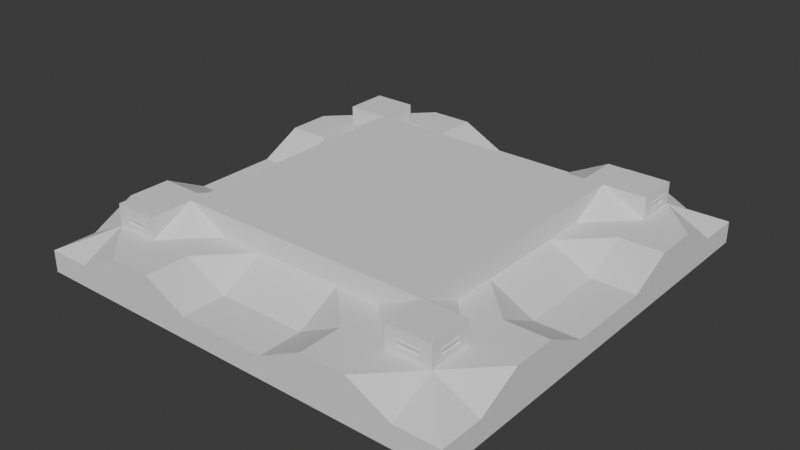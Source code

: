 # Source: turretbasev2.blend  (saved by Blender 4.2.66; exported with 4.5.12 LTS)
import bpy
from mathutils import Matrix  # noqa: F401  (used for matrix-valued properties, if any)

bpy.ops.wm.read_factory_settings(use_empty=True)
scene = bpy.context.scene
scene.name = 'Scene'

# ---- world
world_world = bpy.data.worlds.new('World'); scene.world = world_world
world_world.use_nodes = True; world_world.node_tree.nodes.clear()
_N = world_world.node_tree.nodes; _L = world_world.node_tree.links
n0 = _N.new('ShaderNodeOutputWorld'); n0.name = 'World Output'; n0.location = (300, 300)
n1 = _N.new('ShaderNodeBackground'); n1.name = 'Background'; n1.location = (10, 300)
n1.inputs[0].default_value = (0.05088, 0.05088, 0.05088, 1.0)
_L.new(n1.outputs[0], n0.inputs[0])
n0.is_active_output = True
world_world.color = (0.05088, 0.05088, 0.05088)
world_world.sun_shadow_jitter_overblur = 0.0

# ---- meshes
me_grid = bpy.data.meshes.new('Grid')
me_grid.from_pydata([(-1.0, -1.0, 0.0), (-0.8, -1.0, 0.0), (-0.6, -1.0, 0.0), (-0.4, -1.0, 0.0), (-0.2, -1.0, 0.0), (0.0, -1.0, 0.0), (0.2, -1.0, 0.0), (0.4, -1.0, 0.0), (0.6, -1.0, 0.0), (0.8, -1.0, 0.0), (1.0, -1.0, 0.0), (-1.0, -0.8, 0.0), (-0.8, -0.8, 0.0), (-0.6, -0.8, 0.0), (-0.4, -0.8, 0.0), (-0.2, -0.8, 0.0), (0.0, -0.8, 0.0), (0.2, -0.8, 0.0), (0.4, -0.8, 0.0), (0.6, -0.8, 0.0), (0.8, -0.8, 0.0), (1.0, -0.8, 0.0), (-1.0, -0.6, 0.0), (-0.8, -0.6, 0.0), (-0.6, -0.6, 0.0), (-0.4, -0.6, 0.0), (-0.2, -0.6, 0.0), (0.0, -0.6, 0.0), (0.2, -0.6, 0.0), (0.4, -0.6, 0.0), (0.6, -0.6, 0.0), (0.8, -0.6, 0.0), (1.0, -0.6, 0.0), (-1.0, -0.4, 0.0), (-0.8, -0.4, 0.0), (-0.6, -0.4, 0.0), (-0.4, -0.4, 0.0), (-0.2, -0.4, 0.0), (0.0, -0.4, 0.0), (0.2, -0.4, 0.0), (0.4, -0.4, 0.0), (0.6, -0.4, 0.0), (0.8, -0.4, 0.0), (1.0, -0.4, 0.0), (-1.0, -0.2, 0.0), (-0.8, -0.2, 0.0), (-0.6, -0.2, 0.0), (-0.4, -0.2, 0.0), (-0.2, -0.2, 0.0), (0.0, -0.2, 0.0), (0.2, -0.2, 0.0), (0.4, -0.2, 0.0), (0.6, -0.2, 0.0), (0.8, -0.2, 0.0), (1.0, -0.2, 0.0), (-1.0, 0.0, 0.0), (-0.8, 0.0, 0.0), (-0.6, 0.0, 0.0), (-0.4, 0.0, 0.0), (-0.2, 0.0, 0.0), (0.0, 0.0, 0.0), (0.2, 0.0, 0.0), (0.4, 0.0, 0.0), (0.6, 0.0, 0.0), (0.8, 0.0, 0.0), (1.0, 0.0, 0.0), (-1.0, 0.2, 0.0), (-0.8, 0.2, 0.0), (-0.6, 0.2, 0.0), (-0.4, 0.2, 0.0), (-0.2, 0.2, 0.0), (0.0, 0.2, 0.0), (0.2, 0.2, 0.0), (0.4, 0.2, 0.0), (0.6, 0.2, 0.0), (0.8, 0.2, 0.0), (1.0, 0.2, 0.0), (-1.0, 0.4, 0.0), (-0.8, 0.4, 0.0), (-0.6, 0.4, 0.0), (-0.4, 0.4, 0.0), (-0.2, 0.4, 0.0), (0.0, 0.4, 0.0), (0.2, 0.4, 0.0), (0.4, 0.4, 0.0), (0.6, 0.4, 0.0), (0.8, 0.4, 0.0), (1.0, 0.4, 0.0), (-1.0, 0.6, 0.0), (-0.8, 0.6, 0.0), (-0.6, 0.6, 0.0), (-0.4, 0.6, 0.0), (-0.2, 0.6, 0.0), (0.0, 0.6, 0.0), (0.2, 0.6, 0.0), (0.4, 0.6, 0.0), (0.6, 0.6, 0.0), (0.8, 0.6, 0.0), (1.0, 0.6, 0.0), (-1.0, 0.8, 0.0), (-0.8, 0.8, 0.0), (-0.6, 0.8, 0.0), (-0.4, 0.8, 0.0), (-0.2, 0.8, 0.0), (0.0, 0.8, 0.0), (0.2, 0.8, 0.0), (0.4, 0.8, 0.0), (0.6, 0.8, 0.0), (0.8, 0.8, 0.0), (1.0, 0.8, 0.0), (-1.0, 1.0, 0.0), (-0.8, 1.0, 0.0), (-0.6, 1.0, 0.0), (-0.4, 1.0, 0.0), (-0.2, 1.0, 0.0), (0.0, 1.0, 0.0), (0.2, 1.0, 0.0), (0.4, 1.0, 0.0), (0.6, 1.0, 0.0), (0.8, 1.0, 0.0), (1.0, 1.0, 0.0), (-1.0, -1.0, 0.2), (-0.8, -1.0, 0.2), (-0.6, -1.0, 0.2), (-0.4, -1.0, 0.2), (-0.2, -1.0, 0.2), (0.0, -1.0, 0.2), (0.2, -1.0, 0.2), (0.4, -1.0, 0.2), (0.6, -1.0, 0.2), (0.8, -1.0, 0.2), (1.0, -1.0, 0.2), (-1.0, -0.8, 0.2), (-0.8, -0.8, 0.2), (-0.6, -0.8, 0.2), (-0.4, -0.8, 0.2), (-0.2, -0.8, 0.2), (0.0, -0.8, 0.2), (0.2, -0.8, 0.2), (0.4, -0.8, 0.2), (0.6, -0.8, 0.2), (0.8, -0.8, 0.2), (1.0, -0.8, 0.2), (-1.0, -0.6, 0.2), (-0.8, -0.6, 0.2), (-0.6, -0.6, 0.2), (-0.4, -0.6, 0.2), (-0.2, -0.6, 0.2), (0.0, -0.6, 0.2), (0.2, -0.6, 0.2), (0.4, -0.6, 0.2), (0.6, -0.6, 0.2), (0.8, -0.6, 0.2), (1.0, -0.6, 0.2), (-1.0, -0.4, 0.2), (-0.8, -0.4, 0.2), (-0.6, -0.4, 0.2), (0.6, -0.4, 0.2), (0.8, -0.4, 0.2), (1.0, -0.4, 0.2), (-1.0, -0.2, 0.2), (-0.8, -0.2, 0.2), (-0.6, -0.2, 0.2), (0.6, -0.2, 0.2), (0.8, -0.2, 0.1), (1.0, -0.2, 0.1), (-1.0, 0.0, 0.2), (-0.8, 0.0, 0.2), (-0.6, 0.0, 0.2), (0.6, 0.0, 0.2), (0.8, 0.0, 0.1), (1.0, 0.0, 0.1), (-1.0, 0.2, 0.2), (-0.8, 0.2, 0.2), (-0.6, 0.2, 0.2), (0.6, 0.2, 0.2), (0.8, 0.2, 0.1), (1.0, 0.2, 0.1), (-1.0, 0.4, 0.2), (-0.8, 0.4, 0.2), (-0.6, 0.4, 0.2), (0.6, 0.4, 0.2), (0.8, 0.4, 0.2), (1.0, 0.4, 0.2), (-1.0, 0.6, 0.2), (-0.8, 0.6, 0.2), (-0.6, 0.6, 0.2), (-0.4, 0.6, 0.2), (-0.2, 0.6, 0.2), (0.0, 0.6, 0.2), (0.2, 0.6, 0.2), (0.4, 0.6, 0.2), (0.8, 0.6, 0.2), (1.0, 0.6, 0.2), (-1.0, 0.8, 0.2), (-0.8, 0.8, 0.2), (-0.6, 0.8, 0.2), (-0.4, 0.8, 0.2), (-0.2, 0.8, 0.1), (0.0, 0.8, 0.1), (0.2, 0.8, 0.1), (0.4, 0.8, 0.2), (0.6, 0.8, 0.2), (0.8, 0.8, 0.2), (1.0, 0.8, 0.1), (-1.0, 1.0, 0.2), (-0.8, 1.0, 0.2), (-0.6, 1.0, 0.2), (-0.4, 1.0, 0.2), (-0.2, 1.0, 0.1), (0.0, 1.0, 0.1), (0.2, 1.0, 0.1), (0.4, 1.0, 0.2), (0.6, 1.0, 0.2), (0.8, 1.0, 0.1), (1.0, 1.0, 0.1), (-0.4, -0.6, 0.3), (-0.6, -0.6, 0.3), (-0.2, -0.6, 0.3), (0.0, -0.6, 0.3), (0.2, -0.6, 0.3), (0.4, -0.6, 0.3), (0.6, -0.6, 0.3), (-0.6, -0.4, 0.3), (-0.4, -0.4, 0.3), (-0.2, -0.4, 0.3), (0.0, -0.4, 0.3), (0.2, -0.4, 0.3), (0.4, -0.4, 0.3), (0.6, -0.4, 0.3), (-0.6, -0.2, 0.3), (-0.4, -0.2, 0.3), (-0.2, -0.2, 0.3), (0.0, -0.2, 0.3), (0.2, -0.2, 0.3), (0.4, -0.2, 0.3), (0.6, -0.2, 0.3), (-0.6, 0.0, 0.3), (-0.4, 0.0, 0.3), (-0.2, 0.0, 0.3), (0.0, 0.0, 0.3), (0.2, 0.0, 0.3), (0.4, 0.0, 0.3), (0.6, 0.0, 0.3), (-0.6, 0.2, 0.3), (-0.4, 0.2, 0.3), (-0.2, 0.2, 0.3), (0.0, 0.2, 0.3), (0.2, 0.2, 0.3), (0.4, 0.2, 0.3), (0.6, 0.2, 0.3), (-0.6, 0.4, 0.3), (-0.4, 0.4, 0.3), (-0.2, 0.4, 0.3), (0.0, 0.4, 0.3), (0.2, 0.4, 0.3), (0.4, 0.4, 0.3), (0.6, 0.4, 0.3), (-0.6, 0.6, 0.3), (-0.4, 0.6, 0.3), (-0.2, 0.6, 0.3), (0.0, 0.6, 0.3), (0.2, 0.6, 0.3), (0.4, 0.6, 0.3), (0.6, 0.6, 0.3), (0.8, 0.6, 0.3), (0.6, 0.6, 0.3), (0.6, 0.8, 0.3), (0.8, 0.8, 0.3), (0.7213, 0.7213, 0.2404), (0.8, 0.7, 0.2), (0.7, 0.8, 0.2), (0.8, 0.7, 0.3), (0.7, 0.8, 0.3), (0.6, 0.8, 0.25), (0.8, 0.8, 0.25), (0.8, 0.6, 0.25), (0.8, 0.7, 0.25), (0.7, 0.8, 0.25), (0.8, 0.75, 0.2), (0.65, 0.8, 0.2), (0.8, 0.75, 0.3), (0.65, 0.8, 0.3), (0.6, 0.8, 0.275), (0.8, 0.8, 0.225), (0.8, 0.6, 0.275), (0.8, 0.65, 0.2), (0.75, 0.8, 0.2), (0.8, 0.65, 0.3), (0.75, 0.8, 0.3), (0.6, 0.8, 0.225), (0.8, 0.8, 0.275), (0.8, 0.6, 0.225), (0.8, 0.7, 0.275), (0.8, 0.7, 0.225), (0.8, 0.65, 0.25), (0.8, 0.75, 0.25), (0.75, 0.75, 0.3), (0.7, 0.8, 0.275), (0.7, 0.8, 0.225), (0.75, 0.8, 0.25), (0.65, 0.8, 0.25), (0.65, 0.8, 0.225), (0.75, 0.8, 0.225), (0.75, 0.8, 0.275), (0.8, 0.75, 0.225), (0.8, 0.65, 0.225), (0.8, 0.65, 0.275), (0.8, 0.75, 0.275), (0.65, 0.8, 0.275), (0.7892, 0.7, 0.225), (0.7892, 0.7, 0.25), (0.7892, 0.75, 0.25), (0.7, 0.7892, 0.225), (0.7, 0.7892, 0.25), (0.65, 0.7892, 0.25), (0.7892, 0.65, 0.25), (0.75, 0.7892, 0.25), (0.65, 0.7892, 0.225), (0.75, 0.7892, 0.225), (0.7892, 0.75, 0.225), (0.7892, 0.65, 0.225), (0.8, 0.75, 0.258), (0.7966, 0.75, 0.25), (0.8, 0.7, 0.258), (0.7966, 0.7, 0.25), (0.65, 0.8, 0.258), (0.65, 0.7966, 0.25), (0.7, 0.8, 0.258), (0.7, 0.7966, 0.25), (0.8, 0.65, 0.258), (0.7966, 0.65, 0.25), (0.75, 0.8, 0.258), (0.75, 0.7966, 0.25), (0.8043, 0.75, 0.25), (0.8043, 0.7, 0.25), (0.65, 0.8043, 0.25), (0.7, 0.8043, 0.25), (0.8043, 0.7, 0.258), (0.8043, 0.65, 0.25), (0.7, 0.8043, 0.258), (0.75, 0.8043, 0.25), (0.75, 0.8043, 0.258), (0.8043, 0.65, 0.258), (0.8043, 0.75, 0.258), (0.65, 0.8043, 0.258)], [(264, 269)], [(0, 11, 12, 1), (1, 12, 13, 2), (2, 13, 14, 3), (3, 14, 15, 4), (4, 15, 16, 5), (5, 16, 17, 6), (6, 17, 18, 7), (7, 18, 19, 8), (8, 19, 20, 9), (9, 20, 21, 10), (11, 22, 23, 12), (12, 23, 24, 13), (13, 24, 25, 14), (14, 25, 26, 15), (15, 26, 27, 16), (16, 27, 28, 17), (17, 28, 29, 18), (18, 29, 30, 19), (19, 30, 31, 20), (20, 31, 32, 21), (22, 33, 34, 23), (23, 34, 35, 24), (24, 35, 36, 25), (25, 36, 37, 26), (26, 37, 38, 27), (27, 38, 39, 28), (28, 39, 40, 29), (29, 40, 41, 30), (30, 41, 42, 31), (31, 42, 43, 32), (33, 44, 45, 34), (34, 45, 46, 35), (35, 46, 47, 36), (36, 47, 48, 37), (37, 48, 49, 38), (38, 49, 50, 39), (39, 50, 51, 40), (40, 51, 52, 41), (41, 52, 53, 42), (42, 53, 54, 43), (44, 55, 56, 45), (45, 56, 57, 46), (46, 57, 58, 47), (47, 58, 59, 48), (48, 59, 60, 49), (49, 60, 61, 50), (50, 61, 62, 51), (51, 62, 63, 52), (52, 63, 64, 53), (53, 64, 65, 54), (55, 66, 67, 56), (56, 67, 68, 57), (57, 68, 69, 58), (58, 69, 70, 59), (59, 70, 71, 60), (60, 71, 72, 61), (61, 72, 73, 62), (62, 73, 74, 63), (63, 74, 75, 64), (64, 75, 76, 65), (66, 77, 78, 67), (67, 78, 79, 68), (68, 79, 80, 69), (69, 80, 81, 70), (70, 81, 82, 71), (71, 82, 83, 72), (72, 83, 84, 73), (73, 84, 85, 74), (74, 85, 86, 75), (75, 86, 87, 76), (77, 88, 89, 78), (78, 89, 90, 79), (79, 90, 91, 80), (80, 91, 92, 81), (81, 92, 93, 82), (82, 93, 94, 83), (83, 94, 95, 84), (84, 95, 96, 85), (85, 96, 97, 86), (86, 97, 98, 87), (88, 99, 100, 89), (89, 100, 101, 90), (90, 101, 102, 91), (91, 102, 103, 92), (92, 103, 104, 93), (93, 104, 105, 94), (94, 105, 106, 95), (95, 106, 107, 96), (96, 107, 108, 97), (97, 108, 109, 98), (99, 110, 111, 100), (100, 111, 112, 101), (101, 112, 113, 102), (102, 113, 114, 103), (103, 114, 115, 104), (104, 115, 116, 105), (105, 116, 117, 106), (106, 117, 118, 107), (107, 118, 119, 108), (108, 119, 120, 109), (121, 122, 133, 132), (122, 123, 134, 133), (123, 124, 135, 134), (124, 125, 136, 135), (125, 126, 137, 136), (126, 127, 138, 137), (127, 128, 139, 138), (128, 129, 140, 139), (129, 130, 141, 140), (130, 131, 142, 141), (132, 133, 144, 143), (133, 134, 145, 144), (134, 135, 146, 145), (135, 136, 147, 146), (136, 137, 148, 147), (137, 138, 149, 148), (138, 139, 150, 149), (139, 140, 151, 150), (140, 141, 152, 151), (141, 142, 153, 152), (143, 144, 155, 154), (144, 145, 156, 155), (151, 152, 158, 157), (152, 153, 159, 158), (154, 155, 161, 160), (155, 156, 162, 161), (157, 158, 164, 163), (158, 159, 165, 164), (160, 161, 167, 166), (161, 162, 168, 167), (186, 180, 251, 258), (169, 175, 250, 243), (189, 188, 260, 261), (147, 148, 219, 218), (156, 145, 217, 223), (175, 181, 257, 250), (163, 164, 170, 169), (164, 165, 171, 170), (166, 167, 173, 172), (167, 168, 174, 173), (264, 191, 263), (150, 151, 222, 221), (188, 187, 259, 260), (162, 156, 223, 230), (146, 147, 218, 216), (181, 264, 257), (169, 170, 176, 175), (170, 171, 177, 176), (172, 173, 179, 178), (173, 174, 180, 179), (168, 162, 230, 237), (191, 190, 262, 263), (149, 150, 221, 220), (151, 157, 229, 222), (187, 186, 258, 259), (145, 146, 216, 217), (175, 176, 182, 181), (176, 177, 183, 182), (178, 179, 185, 184), (179, 180, 186, 185), (174, 168, 237, 244), (157, 163, 236, 229), (190, 189, 261, 262), (148, 149, 220, 219), (180, 174, 244, 251), (163, 169, 243, 236), (181, 182, 192, 264), (182, 183, 193, 192), (184, 185, 195, 194), (185, 186, 196, 195), (186, 187, 197, 196), (187, 188, 198, 197), (188, 189, 199, 198), (189, 190, 200, 199), (190, 191, 201, 200), (191, 264, 202, 201), (309, 283, 267, 282), (192, 193, 204, 203, 279, 270, 286), (194, 195, 206, 205), (195, 196, 207, 206), (196, 197, 208, 207), (197, 198, 209, 208), (198, 199, 210, 209), (199, 200, 211, 210), (200, 201, 212, 211), (201, 202, 213, 212), (202, 280, 271, 287, 203, 214, 213), (203, 204, 215, 214), (22, 11, 132, 143), (120, 119, 214, 215), (6, 7, 128, 127), (54, 65, 171, 165), (114, 113, 208, 209), (44, 33, 154, 160), (2, 3, 124, 123), (76, 87, 183, 177), (66, 55, 166, 172), (115, 114, 209, 210), (7, 8, 129, 128), (98, 109, 204, 193), (88, 77, 178, 184), (21, 32, 153, 142), (116, 115, 210, 211), (3, 4, 125, 124), (110, 99, 194, 205), (8, 9, 130, 129), (43, 54, 165, 159), (33, 22, 143, 154), (117, 116, 211, 212), (4, 5, 126, 125), (111, 110, 205, 206), (65, 76, 177, 171), (11, 0, 121, 132), (55, 44, 160, 166), (118, 117, 212, 213), (0, 1, 122, 121), (9, 10, 131, 130), (87, 98, 193, 183), (112, 111, 206, 207), (77, 66, 172, 178), (10, 21, 142, 131), (119, 118, 213, 214), (5, 6, 127, 126), (109, 120, 215, 204), (99, 88, 184, 194), (113, 112, 207, 208), (32, 43, 159, 153), (1, 2, 123, 122), (217, 216, 224, 223), (216, 218, 225, 224), (218, 219, 226, 225), (219, 220, 227, 226), (220, 221, 228, 227), (221, 222, 229, 228), (223, 224, 231, 230), (224, 225, 232, 231), (225, 226, 233, 232), (226, 227, 234, 233), (227, 228, 235, 234), (228, 229, 236, 235), (230, 231, 238, 237), (231, 232, 239, 238), (232, 233, 240, 239), (233, 234, 241, 240), (234, 235, 242, 241), (235, 236, 243, 242), (237, 238, 245, 244), (238, 239, 246, 245), (239, 240, 247, 246), (240, 241, 248, 247), (241, 242, 249, 248), (242, 243, 250, 249), (244, 245, 252, 251), (245, 246, 253, 252), (246, 247, 254, 253), (247, 248, 255, 254), (248, 249, 256, 255), (249, 250, 257, 256), (251, 252, 259, 258), (252, 253, 260, 259), (253, 254, 261, 260), (254, 255, 262, 261), (255, 256, 263, 262), (256, 257, 264, 263), (273, 297, 289), (264, 192, 292, 276, 285, 265, 266), (308, 291, 268, 281), (202, 264, 266, 267, 283, 274, 290), (307, 293, 272, 288), (296, 277, 325, 323), (305, 284, 275, 296), (266, 265, 288, 272, 297, 273, 282, 267), (304, 298, 273, 289), (278, 300, 333, 329), (302, 290, 274, 301), (300, 303, 319, 317, 333), (271, 280, 302, 299), (280, 202, 290, 302), (284, 303, 300, 275), (203, 287, 303, 284), (287, 271, 299, 303), (291, 304, 289, 268), (275, 300, 332, 304, 291), (300, 278, 337, 341), (294, 305, 320, 310), (270, 279, 305, 294), (279, 203, 284, 305), (292, 306, 295, 276), (192, 286, 306, 292), (286, 270, 294, 306), (285, 307, 288, 265), (276, 295, 330, 307, 285), (295, 277, 335, 339), (293, 308, 281, 272), (278, 301, 336, 337), (296, 275, 291, 308, 322), (289, 281, 268), (289, 297, 281), (297, 272, 281), (298, 309, 282, 273), (328, 332, 342, 340), (301, 274, 283, 309, 326), (321, 310, 311, 316), (319, 313, 314, 317), (313, 318, 315, 314), (310, 320, 312, 311), (305, 296, 323, 312, 320), (306, 294, 310, 321), (299, 302, 318, 313), (295, 306, 321, 316, 331), (277, 295, 331, 325), (301, 278, 329, 327), (302, 301, 327, 315, 318), (303, 299, 313, 319), (324, 322, 308, 293), (330, 324, 293, 307), (323, 325, 311, 312), (328, 326, 309, 298), (327, 329, 314, 315), (332, 328, 298, 304), (325, 331, 316, 311), (329, 333, 317, 314), (341, 337, 340, 342), (339, 335, 338, 343), (335, 334, 344, 338), (337, 336, 345, 340), (326, 328, 340, 345), (330, 295, 339, 343), (332, 300, 341, 342), (322, 324, 338, 344), (296, 322, 344, 334), (301, 326, 345, 336), (324, 330, 343, 338), (277, 296, 334, 335)])
_uv = me_grid.uv_layers.new(name='UVMap')
_uv.uv.foreach_set('vector', [0.0, 0.0, 0.0, 0.1, 0.1, 0.1, 0.1, 0.0, 0.1, 0.0, 0.1, 0.1, 0.2, 0.1, 0.2, 0.0, 0.2, 0.0, 0.2, 0.1, 0.3, 0.1, 0.3, 0.0, 0.3, 0.0, 0.3, 0.1, 0.4, 0.1, 0.4, 0.0, 0.4, 0.0, 0.4, 0.1, 0.5, 0.1, 0.5, 0.0, 0.5, 0.0, 0.5, 0.1, 0.6, 0.1, 0.6, 0.0, 0.6, 0.0, 0.6, 0.1, 0.7, 0.1, 0.7, 0.0, 0.7, 0.0, 0.7, 0.1, 0.8, 0.1, 0.8, 0.0, 0.8, 0.0, 0.8, 0.1, 0.9, 0.1, 0.9, 0.0, 0.9, 0.0, 0.9, 0.1, 1.0, 0.1, 1.0, 0.0, 0.0, 0.1, 0.0, 0.2, 0.1, 0.2, 0.1, 0.1, 0.1, 0.1, 0.1, 0.2, 0.2, 0.2, 0.2, 0.1, 0.2, 0.1, 0.2, 0.2, 0.3, 0.2, 0.3, 0.1, 0.3, 0.1, 0.3, 0.2, 0.4, 0.2, 0.4, 0.1, 0.4, 0.1, 0.4, 0.2, 0.5, 0.2, 0.5, 0.1, 0.5, 0.1, 0.5, 0.2, 0.6, 0.2, 0.6, 0.1, 0.6, 0.1, 0.6, 0.2, 0.7, 0.2, 0.7, 0.1, 0.7, 0.1, 0.7, 0.2, 0.8, 0.2, 0.8, 0.1, 0.8, 0.1, 0.8, 0.2, 0.9, 0.2, 0.9, 0.1, 0.9, 0.1, 0.9, 0.2, 1.0, 0.2, 1.0, 0.1, 0.0, 0.2, 0.0, 0.3, 0.1, 0.3, 0.1, 0.2, 0.1, 0.2, 0.1, 0.3, 0.2, 0.3, 0.2, 0.2, 0.2, 0.2, 0.2, 0.3, 0.3, 0.3, 0.3, 0.2, 0.3, 0.2, 0.3, 0.3, 0.4, 0.3, 0.4, 0.2, 0.4, 0.2, 0.4, 0.3, 0.5, 0.3, 0.5, 0.2, 0.5, 0.2, 0.5, 0.3, 0.6, 0.3, 0.6, 0.2, 0.6, 0.2, 0.6, 0.3, 0.7, 0.3, 0.7, 0.2, 0.7, 0.2, 0.7, 0.3, 0.8, 0.3, 0.8, 0.2, 0.8, 0.2, 0.8, 0.3, 0.9, 0.3, 0.9, 0.2, 0.9, 0.2, 0.9, 0.3, 1.0, 0.3, 1.0, 0.2, 0.0, 0.3, 0.0, 0.4, 0.1, 0.4, 0.1, 0.3, 0.1, 0.3, 0.1, 0.4, 0.2, 0.4, 0.2, 0.3, 0.2, 0.3, 0.2, 0.4, 0.3, 0.4, 0.3, 0.3, 0.3, 0.3, 0.3, 0.4, 0.4, 0.4, 0.4, 0.3, 0.4, 0.3, 0.4, 0.4, 0.5, 0.4, 0.5, 0.3, 0.5, 0.3, 0.5, 0.4, 0.6, 0.4, 0.6, 0.3, 0.6, 0.3, 0.6, 0.4, 0.7, 0.4, 0.7, 0.3, 0.7, 0.3, 0.7, 0.4, 0.8, 0.4, 0.8, 0.3, 0.8, 0.3, 0.8, 0.4, 0.9, 0.4, 0.9, 0.3, 0.9, 0.3, 0.9, 0.4, 1.0, 0.4, 1.0, 0.3, 0.0, 0.4, 0.0, 0.5, 0.1, 0.5, 0.1, 0.4, 0.1, 0.4, 0.1, 0.5, 0.2, 0.5, 0.2, 0.4, 0.2, 0.4, 0.2, 0.5, 0.3, 0.5, 0.3, 0.4, 0.3, 0.4, 0.3, 0.5, 0.4, 0.5, 0.4, 0.4, 0.4, 0.4, 0.4, 0.5, 0.5, 0.5, 0.5, 0.4, 0.5, 0.4, 0.5, 0.5, 0.6, 0.5, 0.6, 0.4, 0.6, 0.4, 0.6, 0.5, 0.7, 0.5, 0.7, 0.4, 0.7, 0.4, 0.7, 0.5, 0.8, 0.5, 0.8, 0.4, 0.8, 0.4, 0.8, 0.5, 0.9, 0.5, 0.9, 0.4, 0.9, 0.4, 0.9, 0.5, 1.0, 0.5, 1.0, 0.4, 0.0, 0.5, 0.0, 0.6, 0.1, 0.6, 0.1, 0.5, 0.1, 0.5, 0.1, 0.6, 0.2, 0.6, 0.2, 0.5, 0.2, 0.5, 0.2, 0.6, 0.3, 0.6, 0.3, 0.5, 0.3, 0.5, 0.3, 0.6, 0.4, 0.6, 0.4, 0.5, 0.4, 0.5, 0.4, 0.6, 0.5, 0.6, 0.5, 0.5, 0.5, 0.5, 0.5, 0.6, 0.6, 0.6, 0.6, 0.5, 0.6, 0.5, 0.6, 0.6, 0.7, 0.6, 0.7, 0.5, 0.7, 0.5, 0.7, 0.6, 0.8, 0.6, 0.8, 0.5, 0.8, 0.5, 0.8, 0.6, 0.9, 0.6, 0.9, 0.5, 0.9, 0.5, 0.9, 0.6, 1.0, 0.6, 1.0, 0.5, 0.0, 0.6, 0.0, 0.7, 0.1, 0.7, 0.1, 0.6, 0.1, 0.6, 0.1, 0.7, 0.2, 0.7, 0.2, 0.6, 0.2, 0.6, 0.2, 0.7, 0.3, 0.7, 0.3, 0.6, 0.3, 0.6, 0.3, 0.7, 0.4, 0.7, 0.4, 0.6, 0.4, 0.6, 0.4, 0.7, 0.5, 0.7, 0.5, 0.6, 0.5, 0.6, 0.5, 0.7, 0.6, 0.7, 0.6, 0.6, 0.6, 0.6, 0.6, 0.7, 0.7, 0.7, 0.7, 0.6, 0.7, 0.6, 0.7, 0.7, 0.8, 0.7, 0.8, 0.6, 0.8, 0.6, 0.8, 0.7, 0.9, 0.7, 0.9, 0.6, 0.9, 0.6, 0.9, 0.7, 1.0, 0.7, 1.0, 0.6, 0.0, 0.7, 0.0, 0.8, 0.1, 0.8, 0.1, 0.7, 0.1, 0.7, 0.1, 0.8, 0.2, 0.8, 0.2, 0.7, 0.2, 0.7, 0.2, 0.8, 0.3, 0.8, 0.3, 0.7, 0.3, 0.7, 0.3, 0.8, 0.4, 0.8, 0.4, 0.7, 0.4, 0.7, 0.4, 0.8, 0.5, 0.8, 0.5, 0.7, 0.5, 0.7, 0.5, 0.8, 0.6, 0.8, 0.6, 0.7, 0.6, 0.7, 0.6, 0.8, 0.7, 0.8, 0.7, 0.7, 0.7, 0.7, 0.7, 0.8, 0.8, 0.8, 0.8, 0.7, 0.8, 0.7, 0.8, 0.8, 0.9, 0.8, 0.9, 0.7, 0.9, 0.7, 0.9, 0.8, 1.0, 0.8, 1.0, 0.7, 0.0, 0.8, 0.0, 0.9, 0.1, 0.9, 0.1, 0.8, 0.1, 0.8, 0.1, 0.9, 0.2, 0.9, 0.2, 0.8, 0.2, 0.8, 0.2, 0.9, 0.3, 0.9, 0.3, 0.8, 0.3, 0.8, 0.3, 0.9, 0.4, 0.9, 0.4, 0.8, 0.4, 0.8, 0.4, 0.9, 0.5, 0.9, 0.5, 0.8, 0.5, 0.8, 0.5, 0.9, 0.6, 0.9, 0.6, 0.8, 0.6, 0.8, 0.6, 0.9, 0.7, 0.9, 0.7, 0.8, 0.7, 0.8, 0.7, 0.9, 0.8, 0.9, 0.8, 0.8, 0.8, 0.8, 0.8, 0.9, 0.9, 0.9, 0.9, 0.8, 0.9, 0.8, 0.9, 0.9, 1.0, 0.9, 1.0, 0.8, 0.0, 0.9, 0.0, 1.0, 0.1, 1.0, 0.1, 0.9, 0.1, 0.9, 0.1, 1.0, 0.2, 1.0, 0.2, 0.9, 0.2, 0.9, 0.2, 1.0, 0.3, 1.0, 0.3, 0.9, 0.3, 0.9, 0.3, 1.0, 0.4, 1.0, 0.4, 0.9, 0.4, 0.9, 0.4, 1.0, 0.5, 1.0, 0.5, 0.9, 0.5, 0.9, 0.5, 1.0, 0.6, 1.0, 0.6, 0.9, 0.6, 0.9, 0.6, 1.0, 0.7, 1.0, 0.7, 0.9, 0.7, 0.9, 0.7, 1.0, 0.8, 1.0, 0.8, 0.9, 0.8, 0.9, 0.8, 1.0, 0.9, 1.0, 0.9, 0.9, 0.9, 0.9, 0.9, 1.0, 1.0, 1.0, 1.0, 0.9, 0.0, 0.0, 0.1, 0.0, 0.1, 0.1, 0.0, 0.1, 0.1, 0.0, 0.2, 0.0, 0.2, 0.1, 0.1, 0.1, 0.2, 0.0, 0.3, 0.0, 0.3, 0.1, 0.2, 0.1, 0.3, 0.0, 0.4, 0.0, 0.4, 0.1, 0.3, 0.1, 0.4, 0.0, 0.5, 0.0, 0.5, 0.1, 0.4, 0.1, 0.5, 0.0, 0.6, 0.0, 0.6, 0.1, 0.5, 0.1, 0.6, 0.0, 0.7, 0.0, 0.7, 0.1, 0.6, 0.1, 0.7, 0.0, 0.8, 0.0, 0.8, 0.1, 0.7, 0.1, 0.8, 0.0, 0.9, 0.0, 0.9, 0.1, 0.8, 0.1, 0.9, 0.0, 1.0, 0.0, 1.0, 0.1, 0.9, 0.1, 0.0, 0.1, 0.1, 0.1, 0.1, 0.2, 0.0, 0.2, 0.1, 0.1, 0.2, 0.1, 0.2, 0.2, 0.1, 0.2, 0.2, 0.1, 0.3, 0.1, 0.3, 0.2, 0.2, 0.2, 0.3, 0.1, 0.4, 0.1, 0.4, 0.2, 0.3, 0.2, 0.4, 0.1, 0.5, 0.1, 0.5, 0.2, 0.4, 0.2, 0.5, 0.1, 0.6, 0.1, 0.6, 0.2, 0.5, 0.2, 0.6, 0.1, 0.7, 0.1, 0.7, 0.2, 0.6, 0.2, 0.7, 0.1, 0.8, 0.1, 0.8, 0.2, 0.7, 0.2, 0.8, 0.1, 0.9, 0.1, 0.9, 0.2, 0.8, 0.2, 0.9, 0.1, 1.0, 0.1, 1.0, 0.2, 0.9, 0.2, 0.0, 0.2, 0.1, 0.2, 0.1, 0.3, 0.0, 0.3, 0.1, 0.2, 0.2, 0.2, 0.2, 0.3, 0.1, 0.3, 0.8, 0.2, 0.9, 0.2, 0.9, 0.3, 0.8, 0.3, 0.9, 0.2, 1.0, 0.2, 1.0, 0.3, 0.9, 0.3, 0.0, 0.3, 0.1, 0.3, 0.1, 0.4, 0.0, 0.4, 0.1, 0.3, 0.2, 0.3, 0.2, 0.4, 0.1, 0.4, 0.8, 0.3, 0.9, 0.3, 0.9, 0.4, 0.8, 0.4, 0.9, 0.3, 1.0, 0.3, 1.0, 0.4, 0.9, 0.4, 0.0, 0.4, 0.1, 0.4, 0.1, 0.5, 0.0, 0.5, 0.1, 0.4, 0.2, 0.4, 0.2, 0.5, 0.1, 0.5, 0.2, 0.8, 0.2, 0.7, 0.2, 0.7, 0.2, 0.8, 0.8, 0.5, 0.8, 0.6, 0.8, 0.6, 0.8, 0.5, 0.5, 0.8, 0.4, 0.8, 0.4, 0.8, 0.5, 0.8, 0.4, 0.2, 0.5, 0.2, 0.5, 0.2, 0.4, 0.2, 0.2, 0.3, 0.2, 0.2, 0.2, 0.2, 0.2, 0.3, 0.8, 0.6, 0.8, 0.7, 0.8, 0.7, 0.8, 0.6, 0.8, 0.4, 0.9, 0.4, 0.9, 0.5, 0.8, 0.5, 0.9, 0.4, 1.0, 0.4, 1.0, 0.5, 0.9, 0.5, 0.0, 0.5, 0.1, 0.5, 0.1, 0.6, 0.0, 0.6, 0.1, 0.5, 0.2, 0.5, 0.2, 0.6, 0.1, 0.6, 0.8, 0.8, 0.7, 0.8, 0.7, 0.8, 0.7, 0.2, 0.8, 0.2, 0.8, 0.2, 0.7, 0.2, 0.4, 0.8, 0.3, 0.8, 0.3, 0.8, 0.4, 0.8, 0.2, 0.4, 0.2, 0.3, 0.2, 0.3, 0.2, 0.4, 0.3, 0.2, 0.4, 0.2, 0.4, 0.2, 0.3, 0.2, 0.8, 0.7, 0.8, 0.8, 0.8, 0.7, 0.8, 0.5, 0.9, 0.5, 0.9, 0.6, 0.8, 0.6, 0.9, 0.5, 1.0, 0.5, 1.0, 0.6, 0.9, 0.6, 0.0, 0.6, 0.1, 0.6, 0.1, 0.7, 0.0, 0.7, 0.1, 0.6, 0.2, 0.6, 0.2, 0.7, 0.1, 0.7, 0.2, 0.5, 0.2, 0.4, 0.2, 0.4, 0.2, 0.5, 0.7, 0.8, 0.6, 0.8, 0.6, 0.8, 0.7, 0.8, 0.6, 0.2, 0.7, 0.2, 0.7, 0.2, 0.6, 0.2, 0.8, 0.2, 0.8, 0.3, 0.8, 0.3, 0.8, 0.2, 0.3, 0.8, 0.2, 0.8, 0.2, 0.8, 0.3, 0.8, 0.2, 0.2, 0.3, 0.2, 0.3, 0.2, 0.2, 0.2, 0.8, 0.6, 0.9, 0.6, 0.9, 0.7, 0.8, 0.7, 0.9, 0.6, 1.0, 0.6, 1.0, 0.7, 0.9, 0.7, 0.0, 0.7, 0.1, 0.7, 0.1, 0.8, 0.0, 0.8, 0.1, 0.7, 0.2, 0.7, 0.2, 0.8, 0.1, 0.8, 0.2, 0.6, 0.2, 0.5, 0.2, 0.5, 0.2, 0.6, 0.8, 0.3, 0.8, 0.4, 0.8, 0.4, 0.8, 0.3, 0.6, 0.8, 0.5, 0.8, 0.5, 0.8, 0.6, 0.8, 0.5, 0.2, 0.6, 0.2, 0.6, 0.2, 0.5, 0.2, 0.2, 0.7, 0.2, 0.6, 0.2, 0.6, 0.2, 0.7, 0.8, 0.4, 0.8, 0.5, 0.8, 0.5, 0.8, 0.4, 0.8, 0.7, 0.9, 0.7, 0.9, 0.8, 0.8, 0.8, 0.9, 0.7, 1.0, 0.7, 1.0, 0.8, 0.9, 0.8, 0.0, 0.8, 0.1, 0.8, 0.1, 0.9, 0.0, 0.9, 0.1, 0.8, 0.2, 0.8, 0.2, 0.9, 0.1, 0.9, 0.2, 0.8, 0.3, 0.8, 0.3, 0.9, 0.2, 0.9, 0.3, 0.8, 0.4, 0.8, 0.4, 0.9, 0.3, 0.9, 0.4, 0.8, 0.5, 0.8, 0.5, 0.9, 0.4, 0.9, 0.5, 0.8, 0.6, 0.8, 0.6, 0.9, 0.5, 0.9, 0.6, 0.8, 0.7, 0.8, 0.7, 0.9, 0.6, 0.9, 0.7, 0.8, 0.8, 0.8, 0.8, 0.9, 0.7, 0.9, 0.825, 0.9, 0.8, 0.9, 0.8, 0.9, 0.825, 0.9, 0.9, 0.8, 1.0, 0.8, 1.0, 0.9, 0.9, 0.9, 0.9, 0.875, 0.9, 0.85, 0.9, 0.825, 0.0, 0.9, 0.1, 0.9, 0.1, 1.0, 0.0, 1.0, 0.1, 0.9, 0.2, 0.9, 0.2, 1.0, 0.1, 1.0, 0.2, 0.9, 0.3, 0.9, 0.3, 1.0, 0.2, 1.0, 0.3, 0.9, 0.4, 0.9, 0.4, 1.0, 0.3, 1.0, 0.4, 0.9, 0.5, 0.9, 0.5, 1.0, 0.4, 1.0, 0.5, 0.9, 0.6, 0.9, 0.6, 1.0, 0.5, 1.0, 0.6, 0.9, 0.7, 0.9, 0.7, 1.0, 0.6, 1.0, 0.7, 0.9, 0.8, 0.9, 0.8, 1.0, 0.7, 1.0, 0.8, 0.9, 0.825, 0.9, 0.85, 0.9, 0.875, 0.9, 0.9, 0.9, 0.9, 1.0, 0.8, 1.0, 0.9, 0.9, 1.0, 0.9, 1.0, 1.0, 0.9, 1.0, 0.0, 0.2, 0.0, 0.1, 0.0, 0.1, 0.0, 0.2, 1.0, 1.0, 0.9, 1.0, 0.9, 1.0, 1.0, 1.0, 0.6, 0.0, 0.7, 0.0, 0.7, 0.0, 0.6, 0.0, 1.0, 0.4, 1.0, 0.5, 1.0, 0.5, 1.0, 0.4, 0.4, 1.0, 0.3, 1.0, 0.3, 1.0, 0.4, 1.0, 0.0, 0.4, 0.0, 0.3, 0.0, 0.3, 0.0, 0.4, 0.2, 0.0, 0.3, 0.0, 0.3, 0.0, 0.2, 0.0, 1.0, 0.6, 1.0, 0.7, 1.0, 0.7, 1.0, 0.6, 0.0, 0.6, 0.0, 0.5, 0.0, 0.5, 0.0, 0.6, 0.5, 1.0, 0.4, 1.0, 0.4, 1.0, 0.5, 1.0, 0.7, 0.0, 0.8, 0.0, 0.8, 0.0, 0.7, 0.0, 1.0, 0.8, 1.0, 0.9, 1.0, 0.9, 1.0, 0.8, 0.0, 0.8, 0.0, 0.7, 0.0, 0.7, 0.0, 0.8, 1.0, 0.1, 1.0, 0.2, 1.0, 0.2, 1.0, 0.1, 0.6, 1.0, 0.5, 1.0, 0.5, 1.0, 0.6, 1.0, 0.3, 0.0, 0.4, 0.0, 0.4, 0.0, 0.3, 0.0, 0.0, 1.0, 0.0, 0.9, 0.0, 0.9, 0.0, 1.0, 0.8, 0.0, 0.9, 0.0, 0.9, 0.0, 0.8, 0.0, 1.0, 0.3, 1.0, 0.4, 1.0, 0.4, 1.0, 0.3, 0.0, 0.3, 0.0, 0.2, 0.0, 0.2, 0.0, 0.3, 0.7, 1.0, 0.6, 1.0, 0.6, 1.0, 0.7, 1.0, 0.4, 0.0, 0.5, 0.0, 0.5, 0.0, 0.4, 0.0, 0.1, 1.0, 0.0, 1.0, 0.0, 1.0, 0.1, 1.0, 1.0, 0.5, 1.0, 0.6, 1.0, 0.6, 1.0, 0.5, 0.0, 0.1, 0.0, 0.0, 0.0, 0.0, 0.0, 0.1, 0.0, 0.5, 0.0, 0.4, 0.0, 0.4, 0.0, 0.5, 0.8, 1.0, 0.7, 1.0, 0.7, 1.0, 0.8, 1.0, 0.0, 0.0, 0.1, 0.0, 0.1, 0.0, 0.0, 0.0, 0.9, 0.0, 1.0, 0.0, 1.0, 0.0, 0.9, 0.0, 1.0, 0.7, 1.0, 0.8, 1.0, 0.8, 1.0, 0.7, 0.2, 1.0, 0.1, 1.0, 0.1, 1.0, 0.2, 1.0, 0.0, 0.7, 0.0, 0.6, 0.0, 0.6, 0.0, 0.7, 1.0, 0.0, 1.0, 0.1, 1.0, 0.1, 1.0, 0.0, 0.9, 1.0, 0.8, 1.0, 0.8, 1.0, 0.9, 1.0, 0.5, 0.0, 0.6, 0.0, 0.6, 0.0, 0.5, 0.0, 1.0, 0.9, 1.0, 1.0, 1.0, 1.0, 1.0, 0.9, 0.0, 0.9, 0.0, 0.8, 0.0, 0.8, 0.0, 0.9, 0.3, 1.0, 0.2, 1.0, 0.2, 1.0, 0.3, 1.0, 1.0, 0.2, 1.0, 0.3, 1.0, 0.3, 1.0, 0.2, 0.1, 0.0, 0.2, 0.0, 0.2, 0.0, 0.1, 0.0, 0.2, 0.2, 0.3, 0.2, 0.3, 0.3, 0.2, 0.3, 0.3, 0.2, 0.4, 0.2, 0.4, 0.3, 0.3, 0.3, 0.4, 0.2, 0.5, 0.2, 0.5, 0.3, 0.4, 0.3, 0.5, 0.2, 0.6, 0.2, 0.6, 0.3, 0.5, 0.3, 0.6, 0.2, 0.7, 0.2, 0.7, 0.3, 0.6, 0.3, 0.7, 0.2, 0.8, 0.2, 0.8, 0.3, 0.7, 0.3, 0.2, 0.3, 0.3, 0.3, 0.3, 0.4, 0.2, 0.4, 0.3, 0.3, 0.4, 0.3, 0.4, 0.4, 0.3, 0.4, 0.4, 0.3, 0.5, 0.3, 0.5, 0.4, 0.4, 0.4, 0.5, 0.3, 0.6, 0.3, 0.6, 0.4, 0.5, 0.4, 0.6, 0.3, 0.7, 0.3, 0.7, 0.4, 0.6, 0.4, 0.7, 0.3, 0.8, 0.3, 0.8, 0.4, 0.7, 0.4, 0.2, 0.4, 0.3, 0.4, 0.3, 0.5, 0.2, 0.5, 0.3, 0.4, 0.4, 0.4, 0.4, 0.5, 0.3, 0.5, 0.4, 0.4, 0.5, 0.4, 0.5, 0.5, 0.4, 0.5, 0.5, 0.4, 0.6, 0.4, 0.6, 0.5, 0.5, 0.5, 0.6, 0.4, 0.7, 0.4, 0.7, 0.5, 0.6, 0.5, 0.7, 0.4, 0.8, 0.4, 0.8, 0.5, 0.7, 0.5, 0.2, 0.5, 0.3, 0.5, 0.3, 0.6, 0.2, 0.6, 0.3, 0.5, 0.4, 0.5, 0.4, 0.6, 0.3, 0.6, 0.4, 0.5, 0.5, 0.5, 0.5, 0.6, 0.4, 0.6, 0.5, 0.5, 0.6, 0.5, 0.6, 0.6, 0.5, 0.6, 0.6, 0.5, 0.7, 0.5, 0.7, 0.6, 0.6, 0.6, 0.7, 0.5, 0.8, 0.5, 0.8, 0.6, 0.7, 0.6, 0.2, 0.6, 0.3, 0.6, 0.3, 0.7, 0.2, 0.7, 0.3, 0.6, 0.4, 0.6, 0.4, 0.7, 0.3, 0.7, 0.4, 0.6, 0.5, 0.6, 0.5, 0.7, 0.4, 0.7, 0.5, 0.6, 0.6, 0.6, 0.6, 0.7, 0.5, 0.7, 0.6, 0.6, 0.7, 0.6, 0.7, 0.7, 0.6, 0.7, 0.7, 0.6, 0.8, 0.6, 0.8, 0.7, 0.7, 0.7, 0.2, 0.7, 0.3, 0.7, 0.3, 0.8, 0.2, 0.8, 0.3, 0.7, 0.4, 0.7, 0.4, 0.8, 0.3, 0.8, 0.4, 0.7, 0.5, 0.7, 0.5, 0.8, 0.4, 0.8, 0.5, 0.7, 0.6, 0.7, 0.6, 0.8, 0.5, 0.8, 0.6, 0.7, 0.7, 0.7, 0.7, 0.8, 0.6, 0.8, 0.7, 0.7, 0.8, 0.7, 0.8, 0.8, 0.7, 0.8, 0.85, 0.9, 0.875, 0.875, 0.875, 0.9, 0.8, 0.8, 0.9, 0.8, 0.9, 0.8, 0.9, 0.8, 0.9, 0.8, 0.9, 0.8, 0.8, 0.8, 0.9, 0.875, 0.9, 0.9, 0.9, 0.9, 0.9, 0.875, 0.8, 0.9, 0.8, 0.8, 0.8, 0.8, 0.8, 0.9, 0.8, 0.9, 0.8, 0.9, 0.8, 0.9, 0.9, 0.825, 0.9, 0.85, 0.9, 0.85, 0.9, 0.825, 0.9, 0.875, 0.9, 0.85, 0.9, 0.85, 0.9, 0.875, 0.9, 0.875, 0.9, 0.9, 0.9, 0.9, 0.9, 0.875, 0.8, 0.8, 0.9, 0.8, 0.9, 0.825, 0.9, 0.85, 0.875, 0.875, 0.85, 0.9, 0.825, 0.9, 0.8, 0.9, 0.875, 0.9, 0.85, 0.9, 0.85, 0.9, 0.875, 0.9, 0.875, 0.9, 0.875, 0.9, 0.875, 0.9, 0.875, 0.9, 0.825, 0.9, 0.8, 0.9, 0.8, 0.9, 0.825, 0.9, 0.875, 0.9, 0.875, 0.9, 0.875, 0.9, 0.875, 0.9, 0.875, 0.9, 0.85, 0.9, 0.825, 0.9, 0.825, 0.9, 0.85, 0.9, 0.825, 0.9, 0.8, 0.9, 0.8, 0.9, 0.825, 0.9, 0.9, 0.9, 0.875, 0.9, 0.875, 0.9, 0.9, 0.9, 0.9, 0.9, 0.875, 0.9, 0.875, 0.9, 0.9, 0.9, 0.875, 0.9, 0.85, 0.9, 0.85, 0.9, 0.875, 0.9, 0.9, 0.9, 0.875, 0.9, 0.875, 0.9, 0.9, 0.9, 0.9, 0.9, 0.875, 0.9, 0.875, 0.9, 0.875, 0.9, 0.9, 0.9, 0.875, 0.9, 0.875, 0.9, 0.875, 0.9, 0.875, 0.9, 0.9, 0.85, 0.9, 0.875, 0.9, 0.875, 0.9, 0.85, 0.9, 0.85, 0.9, 0.875, 0.9, 0.875, 0.9, 0.85, 0.9, 0.875, 0.9, 0.9, 0.9, 0.9, 0.9, 0.875, 0.9, 0.8, 0.9, 0.825, 0.9, 0.825, 0.9, 0.8, 0.9, 0.8, 0.9, 0.825, 0.9, 0.825, 0.9, 0.8, 0.9, 0.825, 0.9, 0.85, 0.9, 0.85, 0.9, 0.825, 0.9, 0.8, 0.9, 0.825, 0.9, 0.825, 0.9, 0.8, 0.9, 0.8, 0.9, 0.825, 0.9, 0.825, 0.9, 0.825, 0.9, 0.8, 0.9, 0.825, 0.9, 0.825, 0.9, 0.825, 0.9, 0.825, 0.9, 0.85, 0.9, 0.875, 0.9, 0.875, 0.9, 0.85, 0.85, 0.9, 0.825, 0.9, 0.825, 0.9, 0.85, 0.9, 0.9, 0.875, 0.9, 0.9, 0.9, 0.9, 0.9, 0.875, 0.9, 0.875, 0.875, 0.9, 0.9, 0.875, 0.9, 0.9, 0.875, 0.9, 0.875, 0.875, 0.9, 0.875, 0.875, 0.875, 0.9, 0.85, 0.9, 0.875, 0.85, 0.9, 0.825, 0.9, 0.825, 0.9, 0.85, 0.9, 0.85, 0.9, 0.875, 0.9, 0.875, 0.9, 0.85, 0.9, 0.825, 0.9, 0.8, 0.9, 0.8, 0.9, 0.825, 0.9, 0.825, 0.9, 0.9, 0.825, 0.9, 0.85, 0.9, 0.85, 0.9, 0.825, 0.875, 0.9, 0.85, 0.9, 0.85, 0.9, 0.875, 0.9, 0.85, 0.9, 0.825, 0.9, 0.825, 0.9, 0.85, 0.9, 0.9, 0.85, 0.9, 0.875, 0.9, 0.875, 0.9, 0.85, 0.9, 0.875, 0.9, 0.875, 0.9, 0.875, 0.9, 0.875, 0.9, 0.875, 0.9, 0.825, 0.9, 0.85, 0.9, 0.85, 0.9, 0.825, 0.85, 0.9, 0.825, 0.9, 0.825, 0.9, 0.85, 0.9, 0.9, 0.825, 0.9, 0.825, 0.9, 0.825, 0.9, 0.825, 0.9, 0.825, 0.9, 0.825, 0.9, 0.825, 0.9, 0.825, 0.9, 0.825, 0.825, 0.9, 0.85, 0.9, 0.85, 0.9, 0.825, 0.9, 0.825, 0.9, 0.825, 0.9, 0.825, 0.9, 0.825, 0.9, 0.825, 0.9, 0.875, 0.9, 0.85, 0.9, 0.85, 0.9, 0.875, 0.9, 0.9, 0.85, 0.9, 0.875, 0.9, 0.875, 0.9, 0.85, 0.9, 0.825, 0.9, 0.85, 0.9, 0.85, 0.9, 0.825, 0.9, 0.875, 0.9, 0.85, 0.9, 0.85, 0.9, 0.875, 0.85, 0.9, 0.825, 0.9, 0.825, 0.9, 0.85, 0.9, 0.825, 0.9, 0.85, 0.9, 0.85, 0.9, 0.825, 0.9, 0.875, 0.9, 0.85, 0.9, 0.85, 0.9, 0.875, 0.9, 0.9, 0.85, 0.9, 0.825, 0.9, 0.825, 0.9, 0.85, 0.85, 0.9, 0.875, 0.9, 0.875, 0.9, 0.85, 0.9, 0.875, 0.9, 0.85, 0.9, 0.85, 0.9, 0.875, 0.9, 0.9, 0.825, 0.9, 0.85, 0.9, 0.85, 0.9, 0.825, 0.9, 0.85, 0.9, 0.875, 0.9, 0.875, 0.9, 0.85, 0.85, 0.9, 0.825, 0.9, 0.825, 0.9, 0.85, 0.9, 0.825, 0.9, 0.85, 0.9, 0.85, 0.9, 0.825, 0.9, 0.9, 0.825, 0.9, 0.825, 0.9, 0.825, 0.9, 0.825, 0.875, 0.9, 0.875, 0.9, 0.875, 0.9, 0.875, 0.9, 0.9, 0.875, 0.9, 0.85, 0.9, 0.85, 0.9, 0.875, 0.9, 0.875, 0.9, 0.875, 0.9, 0.875, 0.9, 0.875, 0.825, 0.9, 0.825, 0.9, 0.825, 0.9, 0.825, 0.9, 0.9, 0.85, 0.9, 0.825, 0.9, 0.825, 0.9, 0.85, 0.9, 0.85, 0.9, 0.875, 0.9, 0.875, 0.9, 0.85])
me_grid.use_mirror_topology = True
me_grid.update()

# ---- objects
ob_grid = bpy.data.objects.new('Grid', me_grid)

# ---- transforms, parenting, visibility, modifiers, constraints
ob_grid.location = (0.0, 0.0, 0.0)
_m = ob_grid.modifiers.new('Mirror', 'MIRROR')
_m.use_axis = (True, True, False)
_m.use_bisect_axis = (True, True, False)
_m.use_mirror_merge = False

# ---- collection membership
scene.collection.objects.link(ob_grid)

# ---- scene / render settings (as saved in the file)
scene.frame_start = 1; scene.frame_end = 250; scene.frame_set(1)
scene.render.engine = 'BLENDER_EEVEE_NEXT'
bpy.context.view_layer.update()

# ---- added for rendering (the .blend has no active camera and no usable light): camera, sun
cam_auto = bpy.data.cameras.new('AutoCamera')
cam_auto.lens = 50.0
cam_auto.sensor_width = 36.0
cam_auto.clip_end = 1000.0
ob_auto_camera = bpy.data.objects.new('AutoCamera', cam_auto)
scene.collection.objects.link(ob_auto_camera)
ob_auto_camera.location = (2.63161, -3.15793, 2.25529)
ob_auto_camera.rotation_euler = (1.09748, -7.21219e-08, 0.694738)
scene.camera = ob_auto_camera
light_auto_sun = bpy.data.lights.new('AutoSun', 'SUN')
light_auto_sun.energy = 3.0
light_auto_sun.angle = 0.0523599
ob_auto_sun = bpy.data.objects.new('AutoSun', light_auto_sun)
scene.collection.objects.link(ob_auto_sun)
ob_auto_sun.rotation_euler = (0.872665, 0.174533, 0.523599)
bpy.context.view_layer.update()
